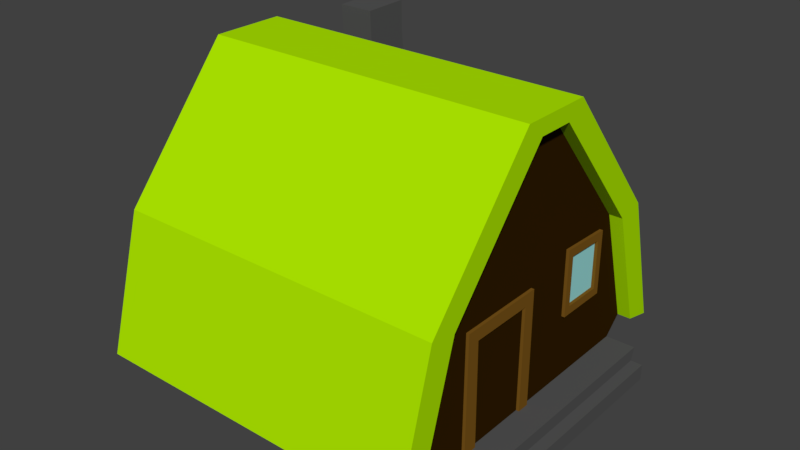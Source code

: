 # Source: HouseTypeA.blend  (saved by Blender 2.79.0; exported with 4.5.12 LTS)
import bpy
from mathutils import Matrix  # noqa: F401  (used for matrix-valued properties, if any)

bpy.ops.wm.read_factory_settings(use_empty=True)
scene = bpy.context.scene
scene.name = 'Scene'

# ---- collections
col_collection_1 = bpy.data.collections.new('Collection 1'); scene.collection.children.link(col_collection_1)

# ---- materials (node trees are filled in below, after node groups)
mat_woodenframe = bpy.data.materials.new('WoodenFrame')
mat_woodenframe.alpha_threshold = 0.0
mat_woodenframe.diffuse_color = (0.8963, 0.182, 0.0, 1.0)
mat_woodenframe.specular_color = (1.0, 0.4627, 0.01519)
mat_woodenframe.roughness = 0.5
mat_woodenframe.specular_intensity = 0.1719
mat_thatchroof = bpy.data.materials.new('ThatchRoof')
mat_thatchroof.alpha_threshold = 0.0
mat_thatchroof.diffuse_color = (0.4226, 0.8, 0.0, 1.0)
mat_thatchroof.roughness = 0.5
mat_stone = bpy.data.materials.new('Stone')
mat_stone.alpha_threshold = 0.0
mat_stone.diffuse_color = (0.09084, 0.09084, 0.09084, 1.0)
mat_stone.roughness = 0.5
mat_glass = bpy.data.materials.new('Glass')
mat_glass.alpha_threshold = 0.0
mat_glass.diffuse_color = (0.004391, 0.3763, 0.7991, 1.0)
mat_glass.roughness = 0.5
mat_base = bpy.data.materials.new('Base')
mat_base.alpha_threshold = 0.0
mat_base.roughness = 0.5

# ---- material node trees
mat_woodenframe.use_nodes = True; mat_woodenframe.node_tree.nodes.clear()
_N = mat_woodenframe.node_tree.nodes; _L = mat_woodenframe.node_tree.links
n0 = _N.new('ShaderNodeOutputMaterial'); n0.name = 'Material Output'; n0.location = (300, 300)
n1 = _N.new('ShaderNodeBsdfDiffuse'); n1.name = 'Diffuse BSDF'; n1.location = (64, 295)
n1.inputs[0].default_value = (0.1946, 0.09084, 0.01096, 1.0)
_L.new(n1.outputs[0], n0.inputs[0])
n0.is_active_output = True
mat_thatchroof.use_nodes = True; mat_thatchroof.node_tree.nodes.clear()
_N = mat_thatchroof.node_tree.nodes; _L = mat_thatchroof.node_tree.links
n0 = _N.new('ShaderNodeOutputMaterial'); n0.name = 'Material Output'; n0.location = (300, 300)
n1 = _N.new('ShaderNodeBsdfDiffuse'); n1.name = 'Diffuse BSDF'; n1.location = (10, 300)
n1.inputs[0].default_value = (0.4226, 0.8, 0.0, 1.0)
_L.new(n1.outputs[0], n0.inputs[0])
n0.is_active_output = True
mat_stone.use_nodes = True; mat_stone.node_tree.nodes.clear()
_N = mat_stone.node_tree.nodes; _L = mat_stone.node_tree.links
n0 = _N.new('ShaderNodeOutputMaterial'); n0.name = 'Material Output'; n0.location = (300, 300)
n1 = _N.new('ShaderNodeBsdfDiffuse'); n1.name = 'Diffuse BSDF'; n1.location = (10, 300)
n1.inputs[0].default_value = (0.09084, 0.09084, 0.09084, 1.0)
_L.new(n1.outputs[0], n0.inputs[0])
n0.is_active_output = True
mat_glass.use_nodes = True; mat_glass.node_tree.nodes.clear()
_N = mat_glass.node_tree.nodes; _L = mat_glass.node_tree.links
n0 = _N.new('ShaderNodeOutputMaterial'); n0.name = 'Material Output'; n0.location = (300, 300)
n1 = _N.new('ShaderNodeBsdfDiffuse'); n1.name = 'Diffuse BSDF'; n1.location = (10, 300)
n1.inputs[0].default_value = (0.3231, 0.7231, 0.7084, 1.0)
_L.new(n1.outputs[0], n0.inputs[0])
n0.is_active_output = True
mat_base.use_nodes = True; mat_base.node_tree.nodes.clear()
_N = mat_base.node_tree.nodes; _L = mat_base.node_tree.links
n0 = _N.new('ShaderNodeOutputMaterial'); n0.name = 'Material Output'; n0.location = (300, 300)
n1 = _N.new('ShaderNodeBsdfDiffuse'); n1.name = 'Diffuse BSDF'; n1.location = (10, 300)
n1.inputs[0].default_value = (0.03071, 0.01298, 0.0003035, 1.0)
_L.new(n1.outputs[0], n0.inputs[0])
n0.is_active_output = True

# ---- world
world_world = bpy.data.worlds.new('World'); scene.world = world_world
world_world.color = (0.05088, 0.05088, 0.05088)
world_world.use_sun_shadow = False
world_world.sun_shadow_jitter_overblur = 0.0
world_world.cycles.sampling_method = 'MANUAL'

# ---- meshes
me_cylinder = bpy.data.meshes.new('Cylinder')
me_cylinder.from_pydata([(0.3912, 0.4933, 0.4825), (0.4823, 0.4245, 0.4825), (0.4823, -0.4245, 0.4825), (0.3912, -0.4933, 0.4825), (-0.3698, -0.05783, 0.4825), (-0.3698, 0.05783, 0.4825), (0.01432, -0.3809, 0.4825), (0.01432, 0.3809, 0.4825), (0.4423, 0.4369, 0.4825), (0.4423, -0.4369, 0.4825), (-0.003028, -0.4648, 0.5242), (0.4128, -0.5819, 0.5242), (-0.4189, 0.1151, 0.5242), (-0.4189, -0.1151, 0.5242), (-0.003028, 0.4648, 0.5242), (0.4128, 0.5819, 0.5242), (0.01432, -0.3809, 0.5242), (0.3912, -0.4933, 0.5242), (-0.3698, 0.05783, 0.5242), (-0.3698, -0.05783, 0.5242), (0.01432, 0.3809, 0.5242), (0.3912, 0.4933, 0.5242), (0.3912, 0.4933, -0.4825), (0.4823, 0.4245, -0.4825), (0.4823, -0.4245, -0.4825), (0.3912, -0.4933, -0.4825), (-0.3698, -0.05783, -0.4825), (-0.3698, 0.05783, -0.4825), (0.01432, -0.3809, -0.4825), (0.01432, 0.3809, -0.4825), (0.4423, 0.4369, -0.4825), (0.4423, -0.4369, -0.4825), (0.5315, -0.4245, -0.4825), (0.5315, 0.4245, -0.4825), (-0.003028, -0.4648, -0.5242), (0.4128, -0.5819, -0.5242), (-0.4189, 0.1151, -0.5242), (-0.4189, -0.1151, -0.5242), (-0.003028, 0.4648, -0.5242), (0.4128, 0.5819, -0.5242), (0.01432, -0.3809, -0.5242), (0.3912, -0.4933, -0.5242), (-0.3698, 0.05783, -0.5242), (-0.3698, -0.05783, -0.5242), (0.01432, 0.3809, -0.5242), (0.3912, 0.4933, -0.5242), (-0.003028, 0.4648, -0.2862), (0.2428, 0.3345, 0.4825), (-0.1508, 0.3405, -0.3975), (-0.1508, 0.3405, -0.2862), (0.04159, 0.3345, 0.4825), (-0.2601, 0.2486, -0.5242), (-0.2601, 0.2486, -0.3975), (-0.2601, 0.2486, -0.2862), (-0.2168, 0.3864, -0.2862), (-0.2168, 0.3864, -0.3975), (-0.273, 0.2551, -0.3975), (-0.273, 0.2551, -0.2862), (-0.2978, 0.4111, -0.2862), (-0.2978, 0.4111, -0.3975), (-0.2825, 0.2691, -0.3975), (-0.2825, 0.2691, -0.2862), (-0.3521, 0.4049, -0.2862), (-0.3521, 0.4049, -0.3975), (-0.4489, 0.4034, -0.2862), (-0.4489, 0.4034, -0.3975), (-0.4465, 0.2605, -0.3975), (-0.4465, 0.2605, -0.2862), (0.4423, -5.96e-08, 0.4825), (0.07873, -4.1e-08, 0.4825), (0.4423, -0.03854, 0.4825), (0.4423, -0.2367, 0.4825), (0.4423, -0.2821, 0.4825), (0.07873, -0.2783, 0.4825), (0.1164, -4.376e-08, 0.4825), (0.1164, -0.03621, 0.4825), (0.1164, -0.2394, 0.4825), (0.4423, -0.03854, 0.4919), (0.4423, -5.96e-08, 0.4919), (0.07873, -4.1e-08, 0.4919), (0.1164, -0.03621, 0.4919), (0.4423, -0.2821, 0.4919), (0.4423, -0.2367, 0.4919), (0.07873, -0.2783, 0.4919), (0.1164, -0.2394, 0.4919), (0.4823, 0.4245, 0.5755), (0.4823, -0.4245, 0.5755), (0.4423, -0.4369, 0.5755), (0.4423, 0.4369, 0.5755), (0.4823, 0.4245, 0.6124), (0.5315, 0.4245, 0.6124), (0.5315, -0.4245, 0.6124), (0.4823, -0.4245, 0.6124), (0.4423, 0.4368, 0.4825), (0.03407, 0.1629, 0.4825), (0.2418, 0.1629, 0.4825), (0.0659, 0.313, 0.4825), (0.06088, 0.1844, 0.4825), (0.2161, 0.1843, 0.4825), (0.2175, 0.313, 0.4825), (0.04159, 0.3345, 0.4923), (0.03407, 0.1629, 0.4923), (0.2418, 0.1629, 0.4923), (0.2428, 0.3345, 0.4923), (0.0659, 0.313, 0.4923), (0.06088, 0.1844, 0.4923), (0.2161, 0.1843, 0.4923), (0.2175, 0.313, 0.4923), (0.5069, 0.4245, -0.4825), (0.5069, -0.4245, -0.4825), (0.4167, 0.4651, -0.4825), (0.4623, -0.4307, -0.4825), (0.2027, -0.4371, -0.4825), (-0.3698, 0.0, -0.4825), (-0.1777, -0.2193, -0.4825), (0.2027, 0.4371, -0.4825), (0.4623, 0.4307, -0.4825), (0.4167, -0.4651, -0.4825), (-0.1777, 0.2193, -0.4825), (0.5315, -5.96e-08, -0.4825), (0.4423, 0.3172, -0.4825), (-0.4035, 0.128, -0.5242), (-0.2873, 0.1272, -0.5242), (0.4423, 0.2998, -0.4825), (-0.087, 0.2956, -0.4825), (0.4423, 0.1486, -0.4825), (-0.2418, 0.1654, -0.4825), (0.4423, 0.1312, -0.4825), (0.04135, 0.2797, -0.4825), (0.04114, 0.09224, -0.4825), (0.2073, 0.2807, -0.4825), (0.2063, 0.08909, -0.4825), (0.05714, 0.1093, -0.4825), (0.05737, 0.2623, -0.4825), (0.1911, 0.2627, -0.4825), (0.1905, 0.1074, -0.4825), (0.04135, 0.2797, -0.4878), (0.04114, 0.09224, -0.4878), (0.2063, 0.08909, -0.4878), (0.2073, 0.2807, -0.4878), (0.05714, 0.1093, -0.4878), (0.05737, 0.2623, -0.4878), (0.1911, 0.2627, -0.4878), (0.1905, 0.1074, -0.4878), (0.4423, -0.09484, -0.4825), (0.4423, -0.1219, -0.4825), (-0.2904, -0.1246, -0.4825), (0.4423, -0.3055, -0.4825), (-0.07919, -0.3022, -0.4825), (0.4423, -0.3265, -0.4825), (0.03799, -0.103, -0.4825), (0.03967, -0.303, -0.4825), (0.2044, -0.1024, -0.4825), (0.2044, -0.3041, -0.4825), (0.05473, -0.2868, -0.4825), (0.05363, -0.1186, -0.4825), (0.1903, -0.1183, -0.4825), (0.1905, -0.2874, -0.4825), (0.03799, -0.103, -0.4908), (0.03967, -0.303, -0.4908), (0.2044, -0.3041, -0.4908), (0.2044, -0.1024, -0.4908), (0.05473, -0.2868, -0.4908), (0.05363, -0.1186, -0.4908), (0.1903, -0.1183, -0.4908), (0.1905, -0.2874, -0.4908)], [], [(68, 74, 69, 79, 78), (7, 0, 21, 20), (3, 6, 16, 17), (3, 25, 117, 31, 9), (4, 5, 18, 19), (6, 4, 19, 16), (24, 2, 86, 87, 9, 31, 111), (0, 8, 30, 110, 22), (25, 3, 17, 11, 35, 41), (22, 45, 39, 15, 21, 0), (29, 44, 45, 22, 115), (25, 41, 40, 28, 112), (37, 34, 10, 13), (26, 43, 42, 27, 113), (28, 40, 43, 26, 114), (8, 93, 68, 70, 71, 72, 9, 87, 88), (1, 23, 116, 30, 8, 88, 85), (69, 73, 83, 79), (33, 90, 91, 32, 119), (32, 91, 92, 86, 2, 24, 109), (33, 108, 23, 1, 85, 89, 90), (16, 19, 18, 20, 21, 15, 14, 12, 13, 10, 11, 17), (27, 42, 122, 44, 29, 118), (5, 7, 20, 18), (14, 46, 49, 53, 52, 51, 121, 36, 12), (47, 95, 74, 68, 93, 0, 7, 50), (15, 39, 38, 46, 14), (38, 51, 52, 48, 49, 46), (56, 57, 61, 60), (52, 53, 57, 56), (49, 48, 55, 54), (54, 58, 62, 64, 67, 61, 57, 53, 49), (56, 60, 66, 65, 63, 59, 55, 48, 52), (54, 55, 59, 58), (58, 59, 63, 62), (67, 64, 65, 66), (62, 63, 65, 64), (1, 2, 86, 92, 89, 85), (71, 76, 84, 82), (75, 76, 71, 70), (75, 70, 77, 80), (61, 67, 66, 60), (36, 37, 13, 12), (79, 83, 81, 82, 84, 80, 77, 78), (5, 4, 6, 3, 9, 72, 73, 69, 74, 95, 94, 50, 7), (70, 68, 78, 77), (76, 75, 80, 84), (72, 71, 82, 81), (89, 92, 91, 90), (87, 86, 85, 88), (2, 1, 85, 86), (35, 11, 10, 34), (72, 81, 83, 73), (96, 99, 107, 104), (94, 95, 102, 101), (98, 99, 96, 97), (47, 50, 100, 103), (98, 106, 107, 99), (107, 103, 100, 101, 102, 106, 105, 104), (106, 102, 103, 107), (96, 104, 105, 97), (94, 101, 100, 50), (47, 103, 102, 95), (98, 97, 105, 106), (34, 37, 36, 121, 51, 38, 39, 45, 44, 122, 42, 43, 40, 41, 35), (30, 23, 33, 32, 24, 31, 149, 147, 145, 144, 127, 125, 123, 120), (124, 128, 129, 126), (143, 138, 137, 140), (130, 139, 136, 128), (134, 133, 141, 142), (134, 142, 143, 135), (141, 136, 139, 142), (133, 134, 135, 132), (131, 129, 137, 138), (136, 141, 140, 137), (132, 135, 143, 140), (130, 131, 138, 139), (138, 143, 142, 139), (131, 129, 137, 138), (136, 137, 129, 128), (139, 136, 128, 130), (130, 131, 138, 139), (133, 132, 140, 141), (144, 145, 147, 149, 31, 25, 28, 148, 151, 153, 152, 150, 146, 26, 27, 126, 129, 131, 130, 128, 124, 29, 22, 30, 120, 123, 125, 127), (146, 150, 151, 148), (155, 156, 157, 154), (164, 163, 158, 161), (150, 158, 159, 151), (153, 151, 159, 160), (155, 154, 162, 163), (162, 159, 158, 163), (152, 153, 160, 161), (156, 155, 163, 164), (154, 157, 165, 162), (156, 164, 165, 157), (152, 161, 158, 150), (165, 164, 161, 160), (165, 160, 159, 162)])
me_cylinder.polygons.foreach_set('material_index', [0, 1, 1, 4, 1, 1, 2, 4, 1, 1, 1, 1, 1, 1, 1, 2, 2, 0, 2, 2, 2, 1, 1, 1, 1, 4, 1, 1, 2, 2, 2, 2, 2, 2, 2, 2, 2, 2, 0, 4, 0, 2, 1, 0, 4, 0, 0, 0, 2, 2, 0, 1, 0, 0, 0, 3, 0, 0, 0, 0, 0, 0, 0, 0, 1, 2, 4, 0, 0, 0, 0, 0, 3, 0, 0, 0, 0, 0, 0, 0, 0, 0, 0, 4, 4, 3, 0, 0, 0, 0, 0, 0, 0, 0, 0, 0, 0, 0])
me_cylinder.materials.append(mat_woodenframe)
me_cylinder.materials.append(mat_thatchroof)
me_cylinder.materials.append(mat_stone)
me_cylinder.materials.append(mat_glass)
me_cylinder.materials.append(mat_base)
me_cylinder.use_remesh_preserve_volume = False
me_cylinder.use_remesh_preserve_attributes = False
me_cylinder.use_mirror_vertex_groups = False
me_cylinder.update()

# ---- objects
ob_cylinder = bpy.data.objects.new('Cylinder', me_cylinder)

# ---- transforms, parenting, visibility, modifiers, constraints
ob_cylinder.location = (0.0, 0.0, 0.0)
ob_cylinder.rotation_euler = (0.0, 1.571, 0.0)
ob_cylinder.lineart.crease_threshold = 0.0

# ---- collection membership
col_collection_1.objects.link(ob_cylinder)

# ---- scene / render settings (as saved in the file)
scene.frame_start = 1; scene.frame_end = 250; scene.frame_set(1)
scene.render.engine = 'CYCLES'
scene.render.resolution_percentage = 50
scene.render.dither_intensity = 0.0
scene.cycles.use_denoising = False
scene.cycles.samples = 128
scene.cycles.sampling_pattern = 'TABULATED_SOBOL'
scene.cycles.use_adaptive_sampling = False
scene.cycles.use_light_tree = False
scene.cycles.blur_glossy = 0.0
scene.cycles.sample_clamp_indirect = 0.0
scene.view_settings.view_transform = 'Standard'
bpy.context.view_layer.update()

# ---- added for rendering (the .blend has no active camera and no usable light): camera, sun
cam_auto = bpy.data.cameras.new('AutoCamera')
cam_auto.lens = 50.0
cam_auto.sensor_width = 36.0
cam_auto.clip_end = 1000.0
ob_auto_camera = bpy.data.objects.new('AutoCamera', cam_auto)
scene.collection.objects.link(ob_auto_camera)
ob_auto_camera.location = (1.80143, -2.10879, 1.36455)
ob_auto_camera.rotation_euler = (1.09748, -7.21219e-08, 0.694738)
scene.camera = ob_auto_camera
light_auto_sun = bpy.data.lights.new('AutoSun', 'SUN')
light_auto_sun.energy = 3.0
light_auto_sun.angle = 0.0523599
ob_auto_sun = bpy.data.objects.new('AutoSun', light_auto_sun)
scene.collection.objects.link(ob_auto_sun)
ob_auto_sun.rotation_euler = (0.872665, 0.174533, 0.523599)
bpy.context.view_layer.update()
